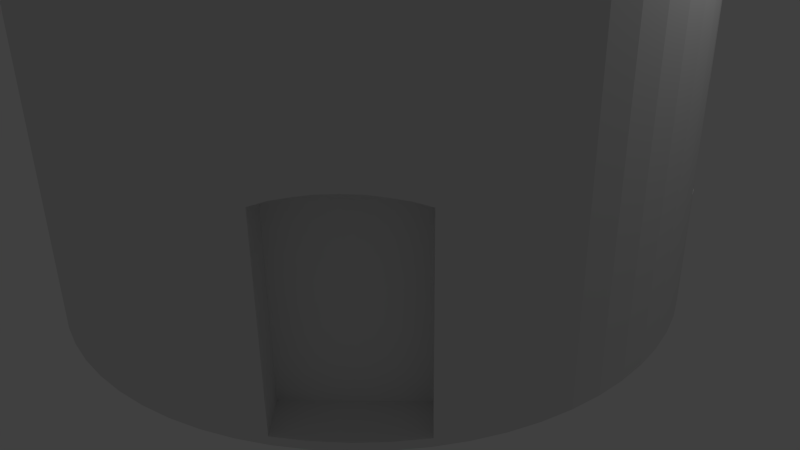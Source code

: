 # Source: budova.blend  (saved by Blender 2.72.0; exported with 4.5.12 LTS)
import bpy
from mathutils import Matrix  # noqa: F401  (used for matrix-valued properties, if any)

bpy.ops.wm.read_factory_settings(use_empty=True)
scene = bpy.context.scene
scene.name = 'Scene'

# ---- collections
col_collection_1 = bpy.data.collections.new('Collection 1'); scene.collection.children.link(col_collection_1)

# ---- world
world_world = bpy.data.worlds.new('World'); scene.world = world_world
world_world.color = (0.05088, 0.05088, 0.05088)
world_world.use_sun_shadow = False
world_world.sun_shadow_jitter_overblur = 0.0
world_world.cycles.sampling_method = 'MANUAL'
world_world.cycles.sample_map_resolution = 256

# ---- cameras
cam_camera = bpy.data.cameras.new('Camera')
cam_camera.clip_end = 100.0
cam_camera.lens = 35.0
cam_camera.sensor_width = 32.0
cam_camera.sensor_height = 18.0
cam_camera.ortho_scale = 7.314
cam_camera.dof.focus_distance = 0.0
cam_camera.dof.aperture_fstop = 128.0

# ---- lights
light_lamp = bpy.data.lights.new('Lamp', 'POINT')
light_lamp.transmission_factor = 0.0
light_lamp.cutoff_distance = 30.0
light_lamp.energy = 100.0
light_lamp.shadow_buffer_clip_start = 1.001
light_lamp.shadow_soft_size = 0.1
light_lamp.shadow_maximum_resolution = 0.006
light_lamp.use_absolute_resolution = True
light_lamp.cycles.use_multiple_importance_sampling = False

# ---- meshes
me_budova = bpy.data.meshes.new('Budova')
me_budova.from_pydata([(-3.75, 0.0, 0.0), (-3.732, 0.3676, 0.0), (-3.732, -0.3676, 0.0), (-3.678, 0.7316, 0.0), (-3.589, 1.089, 0.0), (-3.465, 1.435, 0.0), (-3.307, 1.768, 0.0), (-3.118, 2.083, 0.0), (-2.899, 2.379, 0.0), (-2.652, 2.652, 0.0), (-2.379, 2.899, 0.0), (-2.083, 3.118, 0.0), (-1.768, 3.307, 0.0), (-1.435, 3.465, 0.0), (-1.089, 3.589, 0.0), (-0.7316, 3.678, 0.0), (-0.3676, 3.732, 0.0), (0.0, 3.75, 0.0), (0.3676, 3.732, 0.0), (0.7316, 3.678, 0.0), (1.089, 3.589, 0.0), (1.435, 3.465, 0.0), (1.768, 3.307, 0.0), (2.083, 3.118, 0.0), (2.379, 2.899, 0.0), (2.652, 2.652, 0.0), (2.899, 2.379, 0.0), (3.118, 2.083, 0.0), (3.307, 1.768, 0.0), (3.465, 1.435, 0.0), (3.589, 1.089, 0.0), (3.678, 0.7316, 0.0), (3.732, 0.3676, 0.0), (3.75, 0.0, 0.0), (3.732, -0.3676, 0.0), (3.678, -0.7316, 0.0), (3.589, -1.089, 0.0), (3.465, -1.435, 0.0), (3.307, -1.768, 0.0), (3.118, -2.083, 0.0), (2.899, -2.379, 0.0), (2.652, -2.652, 0.0), (2.379, -2.899, 0.0), (2.083, -3.118, 0.0), (1.768, -3.307, 0.0), (1.435, -3.465, 0.0), (1.089, -3.589, 0.0), (0.7316, -3.678, 0.0), (0.3676, -3.732, 0.0), (0.0, -3.75, 0.0), (-0.3676, -3.732, 0.0), (-0.7316, -3.678, 0.0), (-1.089, -3.589, 0.0), (-1.435, -3.465, 0.0), (-1.768, -3.307, 0.0), (-2.083, -3.118, 0.0), (-2.379, -2.899, 0.0), (-2.652, -2.652, 0.0), (-2.899, -2.379, 0.0), (-3.118, -2.083, 0.0), (-3.307, -1.768, 0.0), (-3.465, -1.435, 0.0), (-3.589, -1.089, 0.0), (-3.678, -0.7316, 0.0), (-3.75, 0.0, 8.0), (-3.732, 0.3676, 8.0), (-3.732, -0.3676, 8.0), (-3.678, -0.7316, 8.0), (-3.589, -1.089, 8.0), (-3.465, -1.435, 8.0), (-3.307, -1.768, 2.65), (-3.373, -1.63, 4.3), (-3.373, -1.63, 2.65), (-3.373, -1.63, 1.4), (-3.307, -1.768, 4.3), (-3.373, -1.63, 5.55), (-3.307, -1.768, 5.55), (-3.307, -1.768, 8.0), (-3.307, -1.768, 1.4), (-3.118, -2.083, 1.4), (-3.1, -2.107, 1.4), (-2.899, -2.379, 8.0), (-3.118, -2.083, 5.55), (-3.118, -2.083, 8.0), (-3.1, -2.107, 5.55), (-3.1, -2.107, 4.3), (-3.1, -2.107, 2.65), (-3.118, -2.083, 2.65), (-3.118, -2.083, 4.3), (-2.652, -2.652, 8.0), (-2.379, -2.899, 8.0), (-2.107, -3.1, 6.9), (-2.083, -3.118, 6.9), (-2.083, -3.118, 7.45), (-2.107, -3.1, 7.45), (-2.083, -3.118, 8.0), (-1.768, -3.307, 6.9), (-1.63, -3.373, 6.9), (-1.768, -3.307, 8.0), (-1.768, -3.307, 7.45), (-1.435, -3.465, 8.0), (-1.63, -3.373, 7.45), (-1.089, -3.589, 8.0), (-0.7316, -3.678, 8.0), (-0.3676, -3.732, 8.0), (0.0, -3.75, 8.0), (0.3676, -3.732, 8.0), (0.7316, -3.678, 8.0), (1.089, -3.589, 8.0), (1.435, -3.465, 8.0), (1.768, -3.307, 8.0), (2.067, -3.128, 0.1), (2.067, -3.128, 2.401), (2.083, -3.118, 2.407), (2.083, -3.118, 8.0), (2.083, -3.118, 0.1), (2.379, -2.899, 0.1), (2.652, -2.652, 0.1), (2.899, -2.379, 0.1), (3.118, -2.083, 0.1), (3.128, -2.067, 0.1), (3.118, -2.083, 8.0), (3.118, -2.083, 2.407), (3.307, -1.768, 8.0), (3.128, -2.067, 2.401), (3.465, -1.435, 8.0), (3.589, -1.089, 8.0), (3.678, -0.7316, 8.0), (3.732, -0.3676, 8.0), (3.75, 0.0, 8.0), (3.732, 0.3676, 8.0), (3.678, 0.7316, 8.0), (3.589, 1.089, 8.0), (3.465, 1.435, 8.0), (3.307, 1.768, 1.4), (3.373, 1.63, 2.65), (3.373, 1.63, 1.4), (3.373, 1.63, 4.3), (3.307, 1.768, 4.3), (3.307, 1.768, 2.65), (3.373, 1.63, 5.55), (3.307, 1.768, 8.0), (3.307, 1.768, 5.55), (3.118, 2.083, 1.4), (2.899, 2.379, 8.0), (3.1, 2.107, 1.4), (3.118, 2.083, 8.0), (3.118, 2.083, 5.55), (3.1, 2.107, 5.55), (3.118, 2.083, 2.65), (3.1, 2.107, 2.65), (3.1, 2.107, 4.3), (3.118, 2.083, 4.3), (2.652, 2.652, 8.0), (2.379, 2.899, 8.0), (2.083, 3.118, 6.9), (2.107, 3.1, 6.9), (2.107, 3.1, 7.45), (2.083, 3.118, 7.45), (2.083, 3.118, 8.0), (1.768, 3.307, 6.9), (1.435, 3.465, 8.0), (1.768, 3.307, 7.45), (1.768, 3.307, 8.0), (1.63, 3.373, 7.45), (1.63, 3.373, 6.9), (1.089, 3.589, 8.0), (0.7316, 3.678, 0.1), (0.75, 3.673, 0.1), (0.75, 3.673, 2.401), (0.7316, 3.678, 2.407), (0.7316, 3.678, 8.0), (0.3676, 3.732, 0.1), (0.0, 3.75, 0.1), (-0.3676, 3.732, 0.1), (-0.7316, 3.678, 0.1), (-0.75, 3.673, 0.1), (-0.7316, 3.678, 2.407), (-1.089, 3.589, 8.0), (-0.7316, 3.678, 8.0), (-0.75, 3.673, 2.401), (-1.435, 3.465, 8.0), (-1.768, 3.307, 8.0), (-2.083, 3.118, 8.0), (-2.379, 2.899, 8.0), (-2.652, 2.652, 4.3), (-2.448, 2.837, 4.3), (-2.448, 2.837, 5.55), (-2.652, 2.652, 5.55), (-2.652, 2.652, 8.0), (-2.837, 2.448, 4.3), (-2.899, 2.379, 8.0), (-2.837, 2.448, 5.55), (-3.118, 2.083, 8.0), (-3.307, 1.768, 8.0), (-3.465, 1.435, 8.0), (-3.589, 1.089, 8.0), (-3.678, 0.7316, 8.0), (2.379, -2.899, 8.0), (2.652, -2.652, 8.0), (2.899, -2.379, 8.0), (0.3676, 3.732, 8.0), (0.0, 3.75, 8.0), (-0.3676, 3.732, 8.0), (-2.59, -1.813, 5.55), (-2.865, -1.337, 5.55), (-2.865, -1.337, 4.3), (-2.59, -1.813, 4.3), (-2.59, -1.813, 2.65), (-2.865, -1.337, 2.65), (-2.865, -1.337, 1.4), (-2.59, -1.813, 1.4), (-1.337, -2.865, 7.45), (-1.813, -2.59, 7.45), (-1.813, -2.59, 6.9), (-1.337, -2.865, 6.9), (2.215, -3.02, 2.466), (2.367, -2.908, 2.512), (2.379, -2.899, 2.515), (1.825, -2.63, 2.466), (1.697, -2.758, 2.401), (1.697, -2.758, 0.1), (2.758, -1.697, 0.1), (2.758, -1.697, 2.401), (3.02, -2.215, 2.466), (2.63, -1.825, 2.466), (2.899, -2.379, 2.515), (2.908, -2.367, 2.512), (2.865, 1.337, 5.55), (2.59, 1.813, 5.55), (2.865, 1.337, 4.3), (2.59, 1.813, 4.3), (2.865, 1.337, 2.65), (2.59, 1.813, 2.65), (2.865, 1.337, 1.4), (2.59, 1.813, 1.4), (1.813, 2.59, 7.45), (1.337, 2.865, 7.45), (1.813, 2.59, 6.9), (1.337, 2.865, 6.9), (0.3676, 3.732, 2.515), (0.3824, 3.73, 2.512), (0.569, 3.702, 2.466), (0.75, 3.15, 2.401), (0.569, 3.15, 2.466), (0.75, 3.15, 0.1), (-0.75, 3.15, 0.1), (-0.75, 3.15, 2.401), (-0.569, 3.702, 2.466), (-0.569, 3.15, 2.466), (-0.3824, 3.73, 2.512), (-0.3676, 3.732, 2.515), (-2.033, 2.422, 5.55), (-2.422, 2.033, 5.55), (-2.033, 2.422, 4.3), (-2.422, 2.033, 4.3), (-0.1921, 3.741, 2.541), (-4.902e-15, 3.75, 2.55), (0.1921, 3.741, 2.541), (2.781, -2.509, 2.541), (2.652, -2.652, 4.3), (2.652, -2.652, 2.55), (2.652, -2.652, 5.55), (2.837, -2.448, 5.55), (2.837, -2.448, 4.3), (2.448, -2.837, 4.3), (2.509, -2.781, 2.541), (2.448, -2.837, 5.55), (2.092, -2.363, 2.541), (1.957, -2.498, 2.512), (2.363, -2.092, 2.541), (2.498, -1.957, 2.512), (2.227, -2.227, 2.55), (0.3824, 3.15, 2.512), (0.1921, 3.15, 2.541), (-0.3824, 3.15, 2.512), (-0.1921, 3.15, 2.541), (-5.65e-15, 3.15, 2.55), (2.033, -2.422, 4.3), (2.422, -2.033, 4.3), (2.422, -2.033, 5.55), (2.033, -2.422, 5.55)], [], [(0, 1, 2), (2, 1, 3), (2, 3, 4), (2, 4, 5), (2, 5, 6), (2, 6, 7), (2, 7, 8), (2, 8, 9), (2, 9, 10), (2, 10, 11), (2, 11, 12), (2, 12, 13), (2, 13, 14), (2, 14, 15), (2, 15, 16), (2, 16, 17), (2, 17, 18), (2, 18, 19), (2, 19, 20), (2, 20, 21), (2, 21, 22), (2, 22, 23), (2, 23, 24), (2, 24, 25), (2, 25, 26), (2, 26, 27), (2, 27, 28), (2, 28, 29), (2, 29, 30), (2, 30, 31), (2, 31, 32), (2, 32, 33), (2, 33, 34), (2, 34, 35), (2, 35, 36), (2, 36, 37), (2, 37, 38), (2, 38, 39), (2, 39, 40), (2, 40, 41), (2, 41, 42), (2, 42, 43), (2, 43, 44), (2, 44, 45), (2, 45, 46), (2, 46, 47), (2, 47, 48), (2, 48, 49), (2, 49, 50), (2, 50, 51), (2, 51, 52), (2, 52, 53), (2, 53, 54), (2, 54, 55), (2, 55, 56), (2, 56, 57), (2, 57, 58), (2, 58, 59), (2, 59, 60), (2, 60, 61), (2, 61, 62), (2, 62, 63), (0, 64, 1), (1, 64, 65), (0, 2, 64), (64, 2, 66), (2, 63, 66), (66, 63, 67), (63, 62, 67), (67, 62, 68), (62, 61, 68), (68, 61, 69), (70, 71, 72), (61, 60, 73), (61, 73, 69), (71, 69, 72), (73, 72, 69), (71, 70, 74), (75, 69, 71), (76, 69, 75), (69, 76, 77), (73, 60, 78), (60, 59, 78), (78, 59, 79), (59, 58, 79), (80, 58, 81), (82, 81, 83), (84, 81, 82), (85, 81, 84), (86, 81, 85), (86, 85, 87), (80, 81, 86), (79, 58, 80), (88, 87, 85), (58, 57, 81), (81, 57, 89), (89, 57, 56), (90, 89, 56), (90, 56, 55), (91, 90, 55), (92, 91, 55), (93, 90, 94), (95, 90, 93), (91, 94, 90), (92, 55, 54), (96, 92, 54), (96, 54, 53), (97, 96, 53), (98, 99, 100), (99, 101, 100), (100, 97, 53), (101, 97, 100), (100, 53, 52), (102, 100, 52), (102, 52, 51), (103, 102, 51), (103, 51, 50), (104, 103, 50), (104, 50, 49), (105, 104, 49), (105, 49, 48), (106, 105, 48), (106, 48, 47), (107, 106, 47), (107, 47, 46), (108, 107, 46), (108, 46, 45), (109, 108, 45), (109, 45, 44), (110, 109, 44), (111, 44, 43), (111, 112, 110), (110, 44, 111), (113, 110, 112), (114, 110, 113), (115, 111, 43), (115, 43, 42), (116, 115, 42), (116, 42, 41), (117, 116, 41), (117, 41, 40), (118, 117, 40), (118, 40, 39), (119, 118, 39), (119, 39, 38), (120, 119, 38), (121, 122, 123), (122, 124, 123), (123, 120, 38), (124, 120, 123), (123, 38, 37), (125, 123, 37), (125, 37, 36), (126, 125, 36), (126, 36, 35), (127, 126, 35), (127, 35, 34), (128, 127, 34), (128, 34, 33), (129, 128, 33), (33, 32, 130), (129, 33, 130), (32, 31, 131), (130, 32, 131), (31, 30, 132), (131, 31, 132), (30, 29, 133), (132, 30, 133), (29, 28, 134), (135, 29, 136), (136, 29, 134), (137, 29, 135), (138, 135, 139), (137, 135, 138), (140, 29, 137), (133, 29, 140), (141, 140, 142), (133, 140, 141), (28, 27, 143), (134, 28, 143), (27, 26, 144), (145, 27, 144), (146, 147, 144), (147, 148, 144), (149, 150, 151), (148, 151, 144), (151, 150, 144), (150, 145, 144), (145, 143, 27), (151, 152, 149), (26, 25, 153), (144, 26, 153), (24, 154, 25), (25, 154, 153), (23, 155, 24), (24, 155, 156), (24, 156, 157), (157, 158, 159), (157, 159, 154), (157, 154, 24), (22, 160, 23), (23, 160, 155), (21, 161, 22), (162, 161, 163), (164, 161, 162), (165, 161, 164), (22, 161, 165), (160, 22, 165), (20, 166, 21), (21, 166, 161), (19, 167, 20), (20, 167, 168), (20, 168, 169), (169, 170, 171), (169, 171, 20), (20, 171, 166), (18, 172, 19), (19, 172, 167), (17, 173, 18), (18, 173, 172), (16, 174, 17), (17, 174, 173), (15, 175, 16), (16, 175, 174), (175, 15, 176), (177, 178, 179), (180, 178, 177), (14, 178, 176), (14, 176, 15), (176, 178, 180), (13, 181, 14), (14, 181, 178), (12, 182, 13), (13, 182, 181), (11, 183, 12), (12, 183, 182), (10, 184, 11), (11, 184, 183), (9, 185, 10), (10, 185, 186), (10, 186, 187), (187, 188, 189), (187, 189, 184), (187, 184, 10), (185, 9, 190), (188, 191, 189), (8, 191, 192), (8, 192, 190), (8, 190, 9), (192, 191, 188), (7, 193, 8), (8, 193, 191), (6, 194, 7), (7, 194, 193), (5, 195, 6), (6, 195, 194), (4, 196, 5), (5, 196, 195), (3, 197, 4), (4, 197, 196), (1, 65, 3), (3, 65, 197), (65, 64, 66), (68, 65, 67), (67, 65, 66), (69, 65, 68), (77, 65, 69), (83, 65, 77), (81, 65, 83), (89, 65, 81), (90, 65, 89), (95, 65, 90), (98, 65, 95), (100, 65, 98), (102, 65, 100), (103, 65, 102), (104, 65, 103), (105, 65, 104), (106, 65, 105), (107, 65, 106), (108, 65, 107), (109, 65, 108), (110, 65, 109), (114, 65, 110), (198, 65, 114), (199, 65, 198), (200, 65, 199), (121, 65, 200), (123, 65, 121), (125, 65, 123), (126, 65, 125), (127, 65, 126), (128, 65, 127), (129, 65, 128), (130, 65, 129), (131, 65, 130), (132, 65, 131), (133, 65, 132), (141, 65, 133), (146, 65, 141), (144, 65, 146), (153, 65, 144), (154, 65, 153), (159, 65, 154), (163, 65, 159), (161, 65, 163), (166, 65, 161), (171, 65, 166), (201, 65, 171), (202, 65, 201), (203, 65, 202), (179, 65, 203), (178, 65, 179), (181, 65, 178), (182, 65, 181), (183, 65, 182), (184, 65, 183), (189, 65, 184), (191, 65, 189), (193, 65, 191), (194, 65, 193), (195, 65, 194), (196, 65, 195), (197, 65, 196), (76, 82, 77), (77, 82, 83), (204, 84, 205), (205, 84, 82), (205, 82, 76), (205, 76, 75), (206, 205, 75), (71, 206, 75), (74, 88, 85), (206, 74, 207), (207, 74, 85), (71, 74, 206), (70, 87, 74), (74, 87, 88), (208, 86, 209), (209, 86, 87), (209, 87, 70), (209, 70, 72), (210, 209, 72), (73, 210, 72), (78, 79, 80), (210, 78, 211), (211, 78, 80), (73, 78, 210), (208, 211, 86), (86, 211, 80), (204, 207, 84), (84, 207, 85), (95, 93, 99), (98, 95, 99), (212, 101, 213), (213, 101, 99), (213, 99, 93), (213, 93, 94), (214, 213, 94), (91, 214, 94), (92, 96, 97), (214, 92, 215), (215, 92, 97), (91, 92, 214), (212, 215, 101), (101, 215, 97), (114, 113, 216), (217, 114, 216), (217, 218, 114), (218, 198, 114), (216, 113, 219), (219, 113, 112), (219, 112, 220), (112, 111, 220), (220, 111, 221), (111, 115, 116), (118, 111, 117), (117, 111, 116), (119, 111, 118), (120, 111, 119), (222, 111, 120), (221, 111, 222), (120, 124, 223), (222, 120, 223), (124, 122, 223), (223, 122, 224), (223, 224, 225), (200, 226, 227), (224, 200, 227), (224, 122, 200), (122, 121, 200), (142, 147, 146), (141, 142, 146), (147, 142, 148), (148, 142, 140), (148, 140, 228), (148, 228, 229), (140, 137, 228), (228, 137, 230), (230, 137, 138), (151, 230, 152), (152, 230, 138), (231, 230, 151), (139, 149, 152), (138, 139, 152), (149, 139, 150), (150, 139, 135), (150, 135, 232), (150, 232, 233), (135, 136, 232), (232, 136, 234), (234, 136, 134), (145, 234, 143), (143, 234, 134), (235, 234, 145), (145, 150, 233), (235, 145, 233), (151, 148, 229), (231, 151, 229), (162, 163, 158), (158, 163, 159), (162, 158, 164), (164, 158, 157), (164, 157, 236), (164, 236, 237), (157, 156, 236), (236, 156, 238), (238, 156, 155), (165, 238, 160), (160, 238, 155), (239, 238, 165), (165, 164, 237), (239, 165, 237), (240, 201, 241), (241, 201, 171), (242, 171, 170), (241, 171, 242), (170, 169, 242), (242, 169, 243), (242, 243, 244), (169, 168, 243), (243, 168, 245), (245, 168, 167), (173, 245, 172), (172, 245, 167), (174, 245, 173), (175, 245, 174), (176, 245, 175), (246, 245, 176), (176, 180, 247), (246, 176, 247), (177, 248, 180), (180, 248, 249), (180, 249, 247), (177, 179, 248), (248, 179, 203), (250, 203, 251), (248, 203, 250), (187, 252, 188), (188, 252, 253), (188, 253, 192), (252, 187, 254), (254, 187, 186), (255, 254, 186), (190, 255, 185), (185, 255, 186), (192, 253, 255), (190, 192, 255), (251, 203, 256), (256, 203, 202), (256, 202, 257), (258, 201, 240), (259, 260, 261), (259, 226, 260), (200, 199, 262), (226, 200, 263), (226, 264, 260), (226, 263, 264), (262, 263, 200), (265, 218, 266), (267, 262, 198), (198, 218, 265), (262, 199, 198), (265, 267, 198), (260, 266, 261), (260, 265, 266), (204, 205, 207), (207, 205, 206), (208, 209, 211), (211, 209, 210), (215, 212, 213), (214, 215, 213), (266, 218, 268), (268, 218, 217), (268, 217, 269), (217, 216, 269), (269, 216, 219), (222, 223, 225), (270, 222, 271), (271, 222, 225), (272, 222, 270), (268, 222, 272), (269, 222, 268), (219, 222, 269), (220, 222, 219), (221, 222, 220), (224, 227, 225), (225, 227, 271), (227, 226, 271), (271, 226, 259), (271, 259, 270), (229, 228, 230), (231, 229, 230), (233, 232, 234), (235, 233, 234), (236, 238, 237), (237, 238, 239), (242, 244, 241), (241, 244, 273), (240, 241, 258), (258, 241, 273), (258, 273, 274), (249, 275, 247), (247, 275, 276), (247, 276, 277), (247, 274, 273), (247, 273, 244), (247, 244, 243), (247, 243, 245), (247, 245, 246), (250, 275, 248), (248, 275, 249), (251, 256, 250), (250, 256, 276), (250, 276, 275), (252, 254, 253), (253, 254, 255), (257, 277, 256), (256, 277, 276), (265, 260, 264), (278, 265, 279), (279, 265, 264), (263, 280, 264), (264, 280, 279), (263, 262, 280), (280, 262, 267), (280, 267, 281), (259, 261, 270), (270, 261, 272), (281, 267, 265), (278, 281, 265), (261, 266, 272), (272, 266, 268), (279, 280, 281), (278, 279, 281), (257, 202, 201), (257, 201, 258), (247, 277, 274), (274, 277, 258), (258, 277, 257)])
me_budova.use_remesh_preserve_volume = False
me_budova.use_remesh_preserve_attributes = False
me_budova.use_mirror_vertex_groups = False
me_budova.update()

# ---- objects
ob_budova = bpy.data.objects.new('Budova', me_budova)
ob_lamp = bpy.data.objects.new('Lamp', light_lamp)
ob_camera = bpy.data.objects.new('Camera', cam_camera)

# ---- transforms, parenting, visibility, modifiers, constraints
ob_budova.location = (0.0, 0.0, 0.0)
ob_budova.lineart.crease_threshold = 0.0
ob_lamp.location = (4.076, 1.005, 5.904)
ob_lamp.rotation_euler = (0.6503, 0.05522, 1.866)
ob_lamp.lock_rotations_4d = False
ob_lamp.empty_display_type = 'ARROWS'
ob_lamp.color = (0.0, 0.0, 0.0, 0.0)
ob_lamp.lineart.crease_threshold = 0.0
ob_camera.location = (7.481, -6.508, 5.344)
ob_camera.rotation_euler = (1.109, 0.01082, 0.8149)
ob_camera.lock_rotations_4d = False
ob_camera.empty_display_type = 'ARROWS'
ob_camera.color = (0.0, 0.0, 0.0, 0.0)
ob_camera.display_type = 'WIRE'
ob_camera.lineart.crease_threshold = 0.0

# ---- collection membership
col_collection_1.objects.link(ob_budova)
col_collection_1.objects.link(ob_lamp)
col_collection_1.objects.link(ob_camera)

# ---- scene / render settings (as saved in the file)
scene.camera = ob_camera
scene.frame_start = 1; scene.frame_end = 250; scene.frame_set(1)
scene.render.engine = 'BLENDER_EEVEE_NEXT'
scene.render.resolution_percentage = 50
scene.render.dither_intensity = 0.0
scene.cycles.use_denoising = False
scene.cycles.samples = 10
scene.cycles.sampling_pattern = 'TABULATED_SOBOL'
scene.cycles.light_sampling_threshold = 0.0
scene.cycles.use_adaptive_sampling = False
scene.cycles.use_light_tree = False
scene.cycles.blur_glossy = 0.0
scene.cycles.pixel_filter_type = 'GAUSSIAN'
scene.cycles.sample_clamp_indirect = 0.0
scene.view_settings.view_transform = 'Standard'
bpy.context.view_layer.update()
